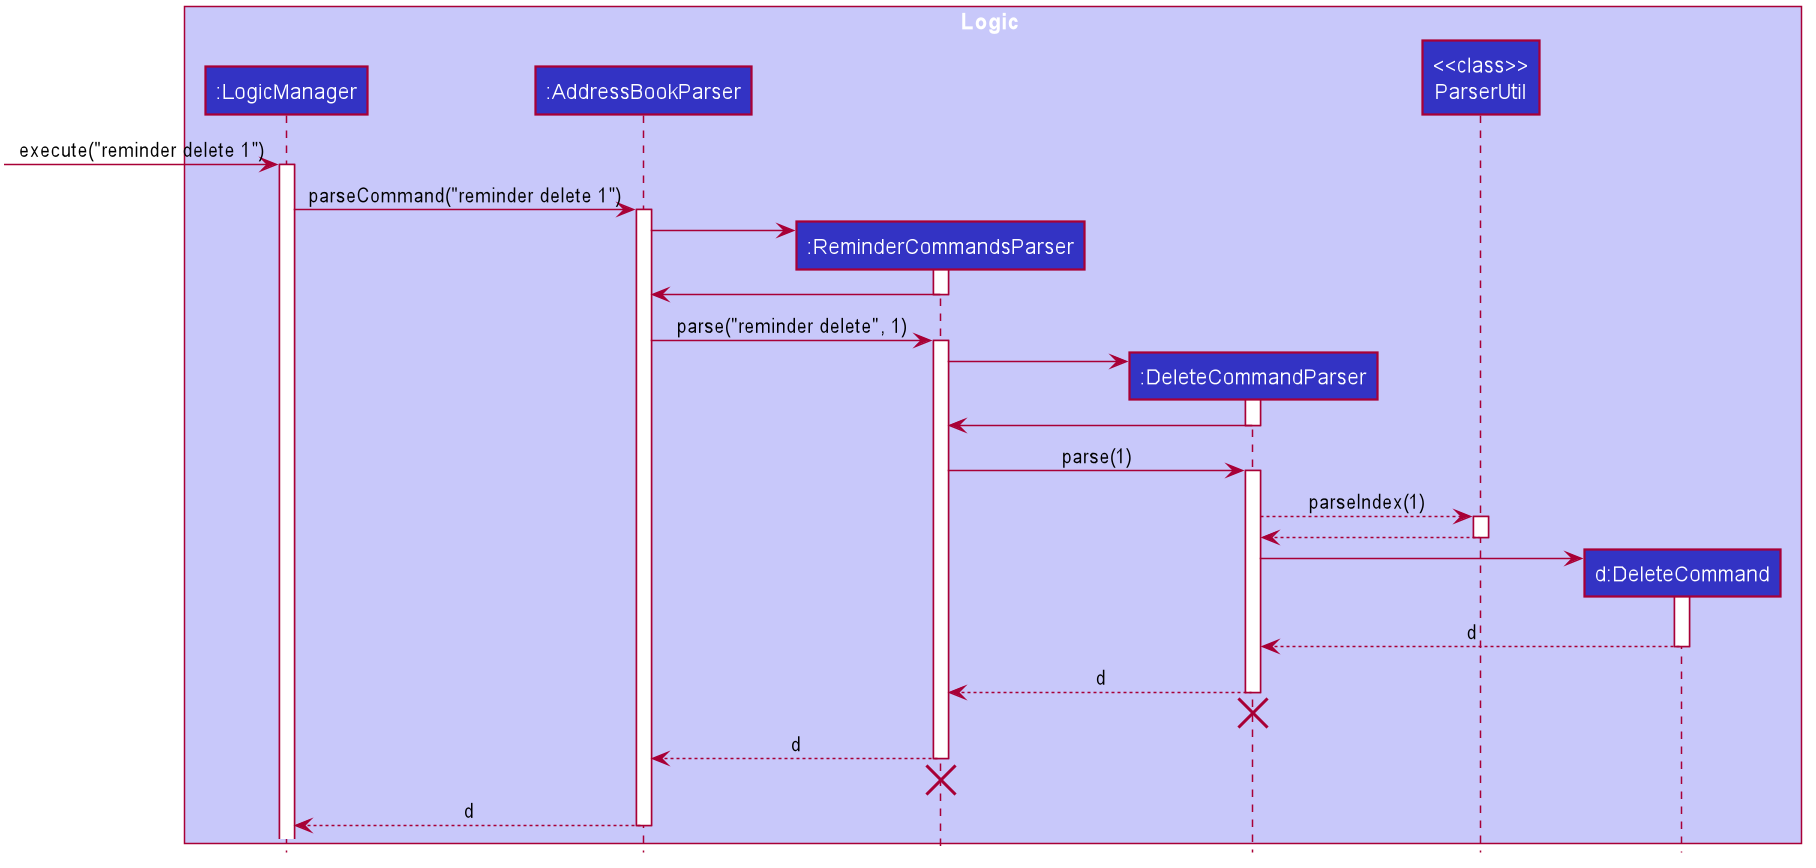

The diagram above was rendered by PlantUML. Its source (embedded in the PNG):
@startuml








skinparam BackgroundColor #FFFFFFF

skinparam Shadowing false

skinparam Class {
    FontColor #FFFFFF
    BorderThickness 1
    BorderColor #FFFFFF
    StereotypeFontColor #FFFFFF
    FontName Arial
}

skinparam Actor {
    BorderColor #000000
    Color #000000
    FontName Arial
}

skinparam Sequence {
    MessageAlign center
    BoxFontSize 15
    BoxPadding 0
    BoxFontColor #FFFFFF
    FontName Arial
}

skinparam Participant {
    FontColor #FFFFFFF
    Padding 20
}


skinparam ClassAttributeFontColor white
skinparam MinClassWidth 50
skinparam ParticipantPadding 10
skinparam Shadowing false
skinparam DefaultTextAlignment center
skinparam packageStyle Rectangle

hide footbox
hide members
hide circle

box Logic #C8C8FA
participant ":LogicManager" as LogicManager #3333C4
participant ":AddressBookParser" as AddressBookParser #3333C4
participant ":ReminderCommandsParser" as ReminderCommandsParser #3333C4
participant ":DeleteCommandParser" as DeleteCommandParser #3333C4
participant "<<class>>\nParserUtil" as ParserUtil #3333C4
participant "d:DeleteCommand" as DeleteCommand #3333C4
end box

[-> LogicManager : execute("reminder delete 1")
activate LogicManager

LogicManager -> AddressBookParser : parseCommand("reminder delete 1")
activate AddressBookParser

create ReminderCommandsParser
AddressBookParser -> ReminderCommandsParser
activate ReminderCommandsParser

ReminderCommandsParser -> AddressBookParser
deactivate ReminderCommandsParser

AddressBookParser -> ReminderCommandsParser : parse("reminder delete", 1)
activate ReminderCommandsParser

create DeleteCommandParser
ReminderCommandsParser -> DeleteCommandParser
activate DeleteCommandParser

DeleteCommandParser -> ReminderCommandsParser
deactivate DeleteCommandParser

ReminderCommandsParser -> DeleteCommandParser : parse(1)
activate DeleteCommandParser

DeleteCommandParser --> ParserUtil : parseIndex(1)
activate ParserUtil

ParserUtil --> DeleteCommandParser
deactivate ParserUtil

create DeleteCommand
DeleteCommandParser -> DeleteCommand
activate DeleteCommand

DeleteCommand --> DeleteCommandParser : d
deactivate DeleteCommand

DeleteCommandParser --> ReminderCommandsParser : d
deactivate DeleteCommandParser

DeleteCommandParser -[hidden]-> ReminderCommandsParser
destroy DeleteCommandParser

ReminderCommandsParser --> AddressBookParser : d
deactivate ReminderCommandsParser

ReminderCommandsParser -[hidden]-> AddressBookParser
destroy ReminderCommandsParser

AddressBookParser --> LogicManager : d
deactivate AddressBookParser
@enduml